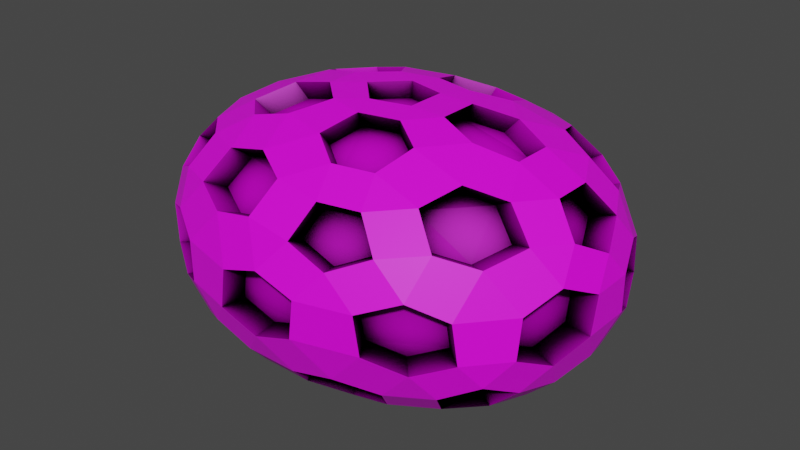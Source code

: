 # Source: Iron_Ore.blend  (saved by Blender 3.1.7; exported with 4.5.12 LTS)
import bpy
from mathutils import Matrix  # noqa: F401  (used for matrix-valued properties, if any)

bpy.ops.wm.read_factory_settings(use_empty=True)
scene = bpy.context.scene
scene.name = 'Scene'

# ---- collections
col_collection = bpy.data.collections.new('Collection'); scene.collection.children.link(col_collection)

# ---- images (referenced by path relative to the original .blend; pixels are not part of the script)
import os
ASSET_DIR = os.environ.get("B2B_ASSET_DIR", "")  # directory of the original .blend (textures are referenced by path, not embedded)
HERE = os.path.dirname(os.path.abspath(__file__))  # packed textures are extracted next to this script under _unpacked/

def load_image(name, relpath, width, height, colorspace="sRGB"):
    """Load a texture the original file referenced (path relative to the .blend, or extracted next to this script)."""
    p = next((c for c in (os.path.join(HERE, relpath), os.path.join(ASSET_DIR, relpath)) if relpath and os.path.exists(c)), "")
    if p:
        img = bpy.data.images.load(p, check_existing=True)
        img.name = name
    else:  # same state as the original file: an image datablock whose file is absent (Cycles renders it pink)
        img = bpy.data.images.new(name, width, height)
        img.source = "FILE"
        img.filepath = "//" + (relpath or name)
    img.colorspace_settings.name = colorspace
    return img
img_ironorecolorpallet_png = load_image('IronOreColorPallet.png', 'textures/IronOreColorPallet.png', 1024, 1024, 'sRGB')

# ---- materials (node trees are filled in below, after node groups)
mat_ironoremat = bpy.data.materials.new('IronOreMat')
mat_ironoremat.use_transparent_shadow = False

# ---- material node trees
mat_ironoremat.use_nodes = True; mat_ironoremat.node_tree.nodes.clear()
_N = mat_ironoremat.node_tree.nodes; _L = mat_ironoremat.node_tree.links
n0 = _N.new('ShaderNodeTexImage'); n0.name = 'Image Texture'; n0.location = (-280, 280)
n0.image = img_ironorecolorpallet_png
n1 = _N.new('ShaderNodeBsdfPrincipled'); n1.name = 'Principled BSDF'; n1.location = (10, 300)
n1.distribution = 'GGX'
n1.subsurface_method = 'RANDOM_WALK_SKIN'
n1.inputs[3].default_value = 1.45
n1.inputs[11].default_value = 1.0
n1.inputs[27].default_value = (0.0, 0.0, 0.0, 1.0)
n1.inputs[28].default_value = 3.0
n2 = _N.new('ShaderNodeOutputMaterial'); n2.name = 'Material Output'; n2.location = (626, 386)
n3 = _N.new('ShaderNodeMixShader'); n3.name = 'Mix Shader'; n3.location = (350, 415)
n4 = _N.new('ShaderNodeValToRGB'); n4.name = 'ColorRamp'; n4.location = (-15, 802)
while len(n4.color_ramp.elements) > 1: n4.color_ramp.elements.remove(n4.color_ramp.elements[-1])
n4.color_ramp.elements[0].position = 0.4182; n4.color_ramp.elements[0].color = (0.0, 0.0, 0.0, 1.0)
_e = n4.color_ramp.elements.new(1.0); _e.color = (1.0, 1.0, 1.0, 1.0)
n5 = _N.new('ShaderNodeAmbientOcclusion'); n5.name = 'Ambient Occlusion'; n5.location = (-270, 836)
n5.inputs[1].default_value = 0.35
n6 = _N.new('ShaderNodeBsdfDiffuse'); n6.name = 'Diffuse BSDF'; n6.location = (2, 500)
n6.inputs[0].default_value = (0.0, 0.0, 0.0, 1.0)
_L.new(n0.outputs[0], n1.inputs[0])
_L.new(n5.outputs[1], n4.inputs[0])
_L.new(n1.outputs[0], n3.inputs[2])
_L.new(n3.outputs[0], n2.inputs[0])
_L.new(n4.outputs[0], n3.inputs[0])
_L.new(n6.outputs[0], n3.inputs[1])
n2.is_active_output = True

# ---- world
world_world = bpy.data.worlds.new('World'); scene.world = world_world
world_world.use_nodes = True; world_world.node_tree.nodes.clear()
_N = world_world.node_tree.nodes; _L = world_world.node_tree.links
n0 = _N.new('ShaderNodeOutputWorld'); n0.name = 'World Output'; n0.location = (300, 300)
n1 = _N.new('ShaderNodeBackground'); n1.name = 'Background'; n1.location = (10, 300)
n1.inputs[0].default_value = (0.05088, 0.05088, 0.05088, 1.0)
_L.new(n1.outputs[0], n0.inputs[0])
n0.is_active_output = True
world_world.color = (0.05088, 0.05088, 0.05088)
world_world.use_sun_shadow = False
world_world.sun_shadow_jitter_overblur = 0.0

# ---- meshes
me_icosphere = bpy.data.meshes.new('Icosphere')
me_icosphere.from_pydata([(0.03617, -0.1064, -0.4725), (-0.1053, -0.072, -0.4731), (-0.1053, 0.072, -0.4731), (0.03617, 0.1064, -0.4725), (0.1386, 3.725e-09, -0.4739), (0.4697, -0.369, -0.3254), (0.5741, -0.2656, -0.3225), (0.6767, -0.2644, -0.2286), (0.6308, -0.3866, -0.1682), (0.5157, -0.4528, -0.2238), (-0.1257, -0.5224, -0.3215), (-0.09645, -0.6147, -0.2212), (-0.2375, -0.6167, -0.1704), (-0.3572, -0.5435, -0.2241), (-0.267, -0.4899, -0.32), (-0.6497, -0.07152, -0.3256), (-0.737, -0.1165, -0.2279), (-0.7855, 0.0, -0.1652), (-0.737, 0.1165, -0.2279), (-0.6497, 0.07152, -0.3256), (-0.267, 0.4899, -0.32), (-0.3572, 0.5435, -0.2241), (-0.2375, 0.6167, -0.1704), (-0.09645, 0.6147, -0.2212), (-0.1257, 0.5224, -0.3215), (0.5741, 0.2656, -0.3225), (0.4697, 0.369, -0.3254), (0.5157, 0.4528, -0.2238), (0.6308, 0.3866, -0.1682), (0.6767, 0.2644, -0.2286), (0.2375, -0.6167, 0.1704), (0.3572, -0.5435, 0.2241), (0.267, -0.4899, 0.32), (0.1257, -0.5224, 0.3215), (0.09645, -0.6147, 0.2212), (-0.6308, -0.3866, 0.1682), (-0.5157, -0.4528, 0.2238), (-0.4697, -0.369, 0.3254), (-0.5741, -0.2656, 0.3225), (-0.6767, -0.2644, 0.2286), (-0.6308, 0.3866, 0.1682), (-0.6767, 0.2644, 0.2286), (-0.5741, 0.2656, 0.3225), (-0.4697, 0.369, 0.3254), (-0.5157, 0.4528, 0.2238), (0.2375, 0.6167, 0.1704), (0.09645, 0.6147, 0.2212), (0.1257, 0.5224, 0.3215), (0.267, 0.4899, 0.32), (0.3572, 0.5435, 0.2241), (0.7855, 0.0, 0.1652), (0.737, 0.1165, 0.2279), (0.6497, 0.07152, 0.3256), (0.6497, -0.07152, 0.3256), (0.737, -0.1165, 0.2279), (0.1053, 0.072, 0.4731), (-0.03617, 0.1064, 0.4725), (-0.1386, 3.725e-09, 0.4739), (-0.03617, -0.1064, 0.4725), (0.1053, -0.072, 0.4731), (-0.000264, -0.2005, -0.4644), (0.03522, -0.3338, -0.429), (-0.08334, -0.4128, -0.3911), (-0.2249, -0.381, -0.3892), (-0.2601, -0.249, -0.4339), (-0.1434, -0.1704, -0.4647), (0.3549, -0.2989, -0.3976), (0.2156, -0.2865, -0.4322), (0.1332, -0.1655, -0.4668), (0.2431, -0.06374, -0.4678), (0.3834, -0.08012, -0.4399), (0.4605, -0.1963, -0.394), (0.04377, -0.508, -0.3379), (0.1739, -0.4376, -0.3709), (0.3159, -0.44, -0.3403), (0.3647, -0.5225, -0.2385), (0.2271, -0.5906, -0.2056), (0.07683, -0.6, -0.238), (0.6142, -0.1223, -0.3407), (0.5501, 7.451e-09, -0.3821), (0.6142, 0.1223, -0.3407), (0.7143, 0.1301, -0.2457), (0.7559, 7.451e-09, -0.1997), (0.7143, -0.1301, -0.2457), (0.4605, 0.1963, -0.394), (0.3834, 0.08012, -0.4399), (0.2431, 0.06374, -0.4678), (0.1332, 0.1655, -0.4668), (0.2156, 0.2865, -0.4322), (0.3549, 0.2989, -0.3976), (-0.2318, -0.072, -0.4686), (-0.3749, -0.1212, -0.439), (-0.5065, -0.07152, -0.399), (-0.5065, 0.07152, -0.399), (-0.3749, 0.1212, -0.439), (-0.2318, 0.072, -0.4686), (-0.5766, -0.2078, -0.3421), (-0.4501, -0.2672, -0.3779), (-0.3973, -0.3976, -0.3385), (-0.4885, -0.4504, -0.2428), (-0.6054, -0.3717, -0.2031), (-0.6694, -0.2425, -0.2431), (-0.1434, 0.1704, -0.4647), (-0.2601, 0.249, -0.4339), (-0.2249, 0.381, -0.3892), (-0.08334, 0.4128, -0.3911), (0.03522, 0.3338, -0.429), (-0.0002641, 0.2005, -0.4644), (-0.3973, 0.3976, -0.3385), (-0.4501, 0.2672, -0.3779), (-0.5766, 0.2078, -0.3421), (-0.6694, 0.2425, -0.2431), (-0.6054, 0.3717, -0.2031), (-0.4885, 0.4504, -0.2428), (0.3159, 0.44, -0.3403), (0.1739, 0.4376, -0.3709), (0.04377, 0.508, -0.3379), (0.07683, 0.6, -0.238), (0.2271, 0.5906, -0.2056), (0.3647, 0.5225, -0.2385), (0.7526, -0.2108, -0.1285), (0.7987, -0.09036, -0.06862), (0.8059, -0.07578, 0.07056), (0.7588, -0.1972, 0.1271), (0.709, -0.3192, 0.06861), (0.7048, -0.3343, -0.07046), (0.8059, 0.07578, 0.07056), (0.7987, 0.09036, -0.06862), (0.7526, 0.2108, -0.1285), (0.7048, 0.3343, -0.07046), (0.709, 0.3192, 0.06861), (0.7588, 0.1972, 0.1271), (-0.006965, -0.6658, -0.1147), (0.1338, -0.6638, -0.06841), (0.1532, -0.6648, 0.07015), (0.006965, -0.6658, 0.1147), (-0.1338, -0.6638, 0.06841), (-0.1532, -0.6648, -0.07015), (0.3395, -0.6142, 0.07015), (0.354, -0.6041, -0.06841), (0.4763, -0.5344, -0.1179), (0.5944, -0.4619, -0.07046), (0.578, -0.4706, 0.06861), (0.4634, -0.5409, 0.1197), (-0.7588, -0.1972, -0.1271), (-0.709, -0.3192, -0.06861), (-0.7048, -0.3343, 0.07046), (-0.7526, -0.2108, 0.1285), (-0.7987, -0.09036, 0.06862), (-0.8059, -0.07578, -0.07056), (-0.5944, -0.4619, 0.07046), (-0.578, -0.4706, -0.06861), (-0.4634, -0.5409, -0.1197), (-0.3395, -0.6142, -0.07015), (-0.354, -0.6041, 0.06841), (-0.4763, -0.5344, 0.1179), (-0.4634, 0.5409, -0.1197), (-0.578, 0.4706, -0.06861), (-0.5944, 0.4619, 0.07046), (-0.4763, 0.5344, 0.1179), (-0.354, 0.6041, 0.06841), (-0.3395, 0.6142, -0.07015), (-0.7048, 0.3343, 0.07046), (-0.709, 0.3192, -0.06861), (-0.7588, 0.1972, -0.1271), (-0.8059, 0.07578, -0.07056), (-0.7987, 0.09036, 0.06862), (-0.7526, 0.2108, 0.1285), (0.4763, 0.5344, -0.1179), (0.354, 0.6041, -0.06841), (0.3395, 0.6142, 0.07015), (0.4634, 0.5409, 0.1197), (0.578, 0.4706, 0.06861), (0.5944, 0.4619, -0.07046), (0.1532, 0.6648, 0.07015), (0.1338, 0.6638, -0.06841), (-0.006965, 0.6658, -0.1147), (-0.1532, 0.6648, -0.07015), (-0.1338, 0.6638, 0.06841), (0.006965, 0.6658, 0.1147), (0.4885, -0.4504, 0.2428), (0.6054, -0.3717, 0.2031), (0.6694, -0.2425, 0.2431), (0.5766, -0.2078, 0.3421), (0.4501, -0.2672, 0.3779), (0.3973, -0.3976, 0.3385), (-0.3647, -0.5225, 0.2385), (-0.2271, -0.5906, 0.2056), (-0.07683, -0.6, 0.238), (-0.04377, -0.508, 0.3379), (-0.1739, -0.4376, 0.3709), (-0.3159, -0.44, 0.3403), (-0.7143, 0.1301, 0.2457), (-0.7559, 7.451e-09, 0.1997), (-0.7143, -0.1301, 0.2457), (-0.6142, -0.1223, 0.3407), (-0.5501, 7.451e-09, 0.3821), (-0.6142, 0.1223, 0.3407), (-0.07683, 0.6, 0.238), (-0.2271, 0.5906, 0.2056), (-0.3647, 0.5225, 0.2385), (-0.3159, 0.44, 0.3403), (-0.1739, 0.4376, 0.3709), (-0.04377, 0.508, 0.3379), (0.6694, 0.2425, 0.2431), (0.6054, 0.3717, 0.2031), (0.4885, 0.4504, 0.2428), (0.3973, 0.3976, 0.3385), (0.4501, 0.2672, 0.3779), (0.5766, 0.2078, 0.3421), (0.2249, -0.381, 0.3892), (0.2601, -0.249, 0.4339), (0.1434, -0.1704, 0.4647), (0.000264, -0.2005, 0.4644), (-0.03522, -0.3338, 0.429), (0.08334, -0.4128, 0.3911), (0.2318, -0.072, 0.4686), (0.3749, -0.1212, 0.439), (0.5065, -0.07152, 0.399), (0.5065, 0.07152, 0.399), (0.3749, 0.1212, 0.439), (0.2318, 0.072, 0.4686), (-0.3549, -0.2989, 0.3976), (-0.2156, -0.2865, 0.4322), (-0.1332, -0.1655, 0.4668), (-0.2431, -0.06374, 0.4678), (-0.3834, -0.08012, 0.4399), (-0.4605, -0.1963, 0.394), (-0.4605, 0.1963, 0.394), (-0.3834, 0.08012, 0.4399), (-0.2431, 0.06374, 0.4678), (-0.1332, 0.1655, 0.4668), (-0.2156, 0.2865, 0.4322), (-0.3549, 0.2989, 0.3976), (0.08334, 0.4128, 0.3911), (-0.03522, 0.3338, 0.429), (0.0002641, 0.2005, 0.4644), (0.1434, 0.1704, 0.4647), (0.2601, 0.249, 0.4339), (0.2249, 0.381, 0.3892), (0.1222, 4.012e-09, -0.4177), (0.03188, -0.09377, -0.4165), (-0.09279, -0.06346, -0.417), (-0.09279, 0.06346, -0.417), (0.03188, 0.09377, -0.4165), (0.4546, -0.3991, -0.1972), (0.414, -0.3252, -0.2868), (0.5061, -0.2341, -0.2843), (0.5965, -0.2331, -0.2015), (0.556, -0.3408, -0.1483), (-0.2354, -0.4318, -0.2821), (-0.1108, -0.4604, -0.2833), (-0.08501, -0.5419, -0.195), (-0.2093, -0.5436, -0.1502), (-0.3148, -0.479, -0.1975), (-0.5727, 0.06304, -0.287), (-0.5727, -0.06304, -0.287), (-0.6496, -0.1027, -0.2009), (-0.6923, 7.288e-10, -0.1456), (-0.6496, 0.1027, -0.2009), (-0.1108, 0.4604, -0.2833), (-0.2354, 0.4318, -0.2821), (-0.3148, 0.479, -0.1975), (-0.2093, 0.5436, -0.1502), (-0.08501, 0.5419, -0.195), (0.5965, 0.2331, -0.2015), (0.5061, 0.2341, -0.2843), (0.414, 0.3252, -0.2868), (0.4546, 0.3991, -0.1972), (0.556, 0.3408, -0.1483), (0.08501, -0.5419, 0.195), (0.2093, -0.5436, 0.1502), (0.3148, -0.479, 0.1975), (0.2354, -0.4318, 0.2821), (0.1108, -0.4604, 0.2833), (-0.5965, -0.2331, 0.2015), (-0.556, -0.3408, 0.1483), (-0.4546, -0.3991, 0.1972), (-0.414, -0.3252, 0.2868), (-0.5061, -0.2341, 0.2843), (-0.4546, 0.3991, 0.1972), (-0.556, 0.3408, 0.1483), (-0.5965, 0.2331, 0.2015), (-0.5061, 0.2341, 0.2843), (-0.414, 0.3252, 0.2868), (0.3148, 0.479, 0.1975), (0.2093, 0.5436, 0.1502), (0.08501, 0.5419, 0.195), (0.1108, 0.4604, 0.2833), (0.2354, 0.4318, 0.2821), (0.6496, -0.1027, 0.2009), (0.6923, 7.288e-10, 0.1456), (0.6496, 0.1027, 0.2009), (0.5727, 0.06304, 0.287), (0.5727, -0.06304, 0.287), (0.09279, -0.06346, 0.417), (0.09279, 0.06346, 0.417), (-0.03188, 0.09377, 0.4165), (-0.1222, 4.012e-09, 0.4177), (-0.03188, -0.09377, 0.4165), (-0.1264, -0.1502, -0.4096), (-0.0002327, -0.1767, -0.4094), (0.03104, -0.2942, -0.3782), (-0.07346, -0.3639, -0.3447), (-0.1982, -0.3358, -0.3431), (-0.2292, -0.2194, -0.3824), (0.4059, -0.173, -0.3473), (0.3128, -0.2635, -0.3505), (0.19, -0.2526, -0.381), (0.1174, -0.1459, -0.4115), (0.2143, -0.05618, -0.4123), (0.3379, -0.07062, -0.3877), (0.06772, -0.5289, -0.2097), (0.03858, -0.4477, -0.2978), (0.1533, -0.3857, -0.3269), (0.2785, -0.3878, -0.3), (0.3215, -0.4606, -0.2102), (0.2001, -0.5206, -0.1812), (0.6296, -0.1147, -0.2165), (0.5414, -0.1078, -0.3003), (0.4848, 7.296e-09, -0.3368), (0.5414, 0.1078, -0.3003), (0.6296, 0.1147, -0.2165), (0.6663, 7.296e-09, -0.176), (0.3128, 0.2635, -0.3505), (0.4059, 0.173, -0.3473), (0.3379, 0.07062, -0.3877), (0.2143, 0.05618, -0.4123), (0.1174, 0.1459, -0.4115), (0.19, 0.2526, -0.381), (-0.2043, 0.06346, -0.413), (-0.2043, -0.06346, -0.413), (-0.3305, -0.1068, -0.3869), (-0.4464, -0.06304, -0.3517), (-0.4464, 0.06304, -0.3517), (-0.3305, 0.1068, -0.3869), (-0.59, -0.2137, -0.2143), (-0.5082, -0.1831, -0.3015), (-0.3967, -0.2355, -0.3331), (-0.3502, -0.3504, -0.2984), (-0.4306, -0.397, -0.214), (-0.5336, -0.3276, -0.179), (-0.0002328, 0.1767, -0.4094), (-0.1264, 0.1502, -0.4096), (-0.2292, 0.2194, -0.3824), (-0.1982, 0.3358, -0.3431), (-0.07346, 0.3639, -0.3447), (0.03104, 0.2942, -0.3782), (-0.4306, 0.397, -0.214), (-0.3502, 0.3504, -0.2984), (-0.3967, 0.2355, -0.3331), (-0.5082, 0.1831, -0.3015), (-0.59, 0.2137, -0.2143), (-0.5336, 0.3276, -0.179), (0.3215, 0.4606, -0.2102), (0.2785, 0.3878, -0.3), (0.1533, 0.3857, -0.3269), (0.03858, 0.4477, -0.2978), (0.06772, 0.5289, -0.2097), (0.2001, 0.5206, -0.1812), (0.6213, -0.2947, -0.0621), (0.6634, -0.1858, -0.1132), (0.704, -0.07964, -0.06048), (0.7104, -0.0668, 0.06219), (0.6688, -0.1738, 0.112), (0.6249, -0.2814, 0.06047), (0.6688, 0.1738, 0.112), (0.7104, 0.0668, 0.06219), (0.704, 0.07964, -0.06048), (0.6634, 0.1858, -0.1132), (0.6213, 0.2947, -0.0621), (0.6249, 0.2814, 0.06047), (-0.135, -0.586, -0.06183), (-0.006139, -0.5869, -0.1011), (0.1179, -0.5851, -0.0603), (0.135, -0.586, 0.06183), (0.006139, -0.5869, 0.1011), (-0.1179, -0.5851, 0.0603), (0.4085, -0.4768, 0.1055), (0.2993, -0.5414, 0.06183), (0.312, -0.5324, -0.0603), (0.4198, -0.471, -0.1039), (0.5239, -0.4071, -0.0621), (0.5094, -0.4148, 0.06047), (-0.7104, -0.0668, -0.06219), (-0.6688, -0.1738, -0.112), (-0.6249, -0.2814, -0.06047), (-0.6213, -0.2947, 0.0621), (-0.6634, -0.1858, 0.1132), (-0.704, -0.07964, 0.06048), (-0.4198, -0.471, 0.1039), (-0.5239, -0.4071, 0.0621), (-0.5094, -0.4148, -0.06047), (-0.4085, -0.4768, -0.1055), (-0.2993, -0.5414, -0.06183), (-0.312, -0.5324, 0.0603), (-0.2993, 0.5414, -0.06183), (-0.4085, 0.4768, -0.1055), (-0.5094, 0.4148, -0.06047), (-0.5239, 0.4071, 0.0621), (-0.4198, 0.471, 0.1039), (-0.312, 0.5324, 0.0603), (-0.6634, 0.1858, 0.1132), (-0.6213, 0.2947, 0.0621), (-0.6249, 0.2814, -0.06047), (-0.6688, 0.1738, -0.112), (-0.7104, 0.0668, -0.06219), (-0.704, 0.07964, 0.06048), (0.5239, 0.4071, -0.0621), (0.4198, 0.471, -0.1039), (0.312, 0.5324, -0.0603), (0.2993, 0.5414, 0.06183), (0.4085, 0.4768, 0.1055), (0.5094, 0.4148, 0.06047), (0.006139, 0.5869, 0.1011), (0.135, 0.586, 0.06183), (0.1179, 0.5851, -0.0603), (-0.006139, 0.5869, -0.1011), (-0.135, 0.586, -0.06183), (-0.1179, 0.5851, 0.0603), (0.3502, -0.3504, 0.2984), (0.4306, -0.397, 0.214), (0.5336, -0.3276, 0.179), (0.59, -0.2137, 0.2143), (0.5082, -0.1831, 0.3015), (0.3967, -0.2355, 0.3331), (-0.2785, -0.3878, 0.3), (-0.3215, -0.4606, 0.2102), (-0.2001, -0.5206, 0.1812), (-0.06772, -0.5289, 0.2097), (-0.03858, -0.4477, 0.2978), (-0.1533, -0.3857, 0.3269), (-0.5414, 0.1078, 0.3003), (-0.6296, 0.1147, 0.2165), (-0.6663, 7.296e-09, 0.176), (-0.6296, -0.1147, 0.2165), (-0.5414, -0.1078, 0.3003), (-0.4848, 7.296e-09, 0.3368), (-0.03858, 0.4477, 0.2978), (-0.06772, 0.5289, 0.2097), (-0.2001, 0.5206, 0.1812), (-0.3215, 0.4606, 0.2102), (-0.2785, 0.3878, 0.3), (-0.1533, 0.3857, 0.3269), (0.5082, 0.1831, 0.3015), (0.59, 0.2137, 0.2143), (0.5336, 0.3276, 0.179), (0.4306, 0.397, 0.214), (0.3502, 0.3504, 0.2984), (0.3967, 0.2355, 0.3331), (0.07346, -0.3639, 0.3447), (0.1982, -0.3358, 0.3431), (0.2292, -0.2194, 0.3824), (0.1264, -0.1502, 0.4096), (0.0002327, -0.1767, 0.4094), (-0.03104, -0.2942, 0.3782), (0.2043, 0.06346, 0.413), (0.2043, -0.06346, 0.413), (0.3305, -0.1068, 0.3869), (0.4464, -0.06304, 0.3517), (0.4464, 0.06304, 0.3517), (0.3305, 0.1068, 0.3869), (-0.4059, -0.173, 0.3473), (-0.3128, -0.2635, 0.3505), (-0.19, -0.2526, 0.381), (-0.1174, -0.1459, 0.4115), (-0.2143, -0.05618, 0.4123), (-0.3379, -0.07062, 0.3877), (-0.3128, 0.2635, 0.3505), (-0.4059, 0.173, 0.3473), (-0.3379, 0.07062, 0.3877), (-0.2143, 0.05618, 0.4123), (-0.1174, 0.1459, 0.4115), (-0.19, 0.2526, 0.381), (0.1982, 0.3358, 0.3431), (0.07346, 0.3639, 0.3447), (-0.03104, 0.2942, 0.3782), (0.0002328, 0.1767, 0.4094), (0.1264, 0.1502, 0.4096), (0.2292, 0.2194, 0.3824)], [], [(69, 4, 86), (7, 83, 120), (2, 95, 102), (3, 107, 87), (0, 68, 60), (8, 125, 141), (12, 137, 153), (17, 149, 165), (22, 161, 177), (28, 173, 129), (62, 72, 10), (92, 96, 15), (104, 108, 20), (80, 84, 25), (134, 138, 30), (189, 33, 215), (195, 38, 227), (201, 43, 233), (207, 48, 239), (212, 216, 59), (91, 64, 97), (122, 126, 50), (221, 237, 55), (220, 208, 238), (170, 174, 45), (236, 231, 56), (235, 202, 232), (158, 162, 40), (230, 225, 57), (229, 196, 226), (146, 150, 35), (224, 213, 58), (223, 190, 214), (131, 204, 51), (52, 209, 219), (154, 136, 187), (179, 198, 46), (47, 203, 234), (211, 184, 217), (167, 192, 41), (42, 197, 228), (178, 160, 199), (155, 186, 36), (37, 191, 222), (166, 148, 193), (143, 180, 31), (32, 185, 210), (130, 172, 205), (183, 53, 218), (171, 49, 206), (142, 124, 181), (21, 113, 156), (159, 44, 200), (169, 118, 175), (16, 101, 144), (147, 39, 194), (157, 112, 163), (11, 77, 132), (135, 34, 188), (121, 82, 127), (6, 71, 78), (123, 54, 182), (88, 106, 115), (89, 114, 26), (27, 119, 168), (103, 94, 109), (117, 23, 176), (105, 24, 116), (145, 100, 151), (111, 18, 164), (93, 19, 110), (61, 67, 73), (99, 13, 152), (81, 29, 128), (133, 76, 139), (66, 5, 74), (63, 14, 98), (79, 70, 85), (75, 9, 140), (201, 202, 443, 442), (96, 97, 338, 337), (200, 201, 442, 441), (101, 96, 337, 336), (199, 200, 441, 440), (94, 95, 330, 335), (198, 199, 440, 439), (93, 94, 335, 334), (203, 198, 439, 438), (92, 93, 334, 333), (196, 197, 432, 437), (91, 92, 333, 332), (195, 196, 437, 436), (90, 91, 332, 331), (194, 195, 436, 435), (95, 90, 331, 330), (193, 194, 435, 434), (88, 89, 324, 329), (192, 193, 434, 433), (87, 88, 329, 328), (197, 192, 433, 432), (86, 87, 328, 327), (190, 191, 426, 431), (85, 86, 327, 326), (189, 190, 431, 430), (84, 85, 326, 325), (188, 189, 430, 429), (89, 84, 325, 324), (187, 188, 429, 428), (82, 83, 318, 323), (186, 187, 428, 427), (81, 82, 323, 322), (191, 186, 427, 426), (80, 81, 322, 321), (184, 185, 420, 425), (79, 80, 321, 320), (183, 184, 425, 424), (78, 79, 320, 319), (182, 183, 424, 423), (83, 78, 319, 318), (181, 182, 423, 422), (76, 77, 312, 317), (65, 1, 0, 60), (71, 6, 5, 66), (77, 11, 10, 72), (83, 7, 6, 78), (89, 26, 25, 84), (95, 2, 1, 90), (101, 16, 15, 96), (107, 3, 2, 102), (113, 21, 20, 108), (119, 27, 26, 114), (125, 8, 7, 120), (131, 51, 50, 126), (137, 12, 11, 132), (143, 31, 30, 138), (149, 17, 16, 144), (155, 36, 35, 150), (161, 22, 21, 156), (167, 41, 40, 162), (173, 28, 27, 168), (179, 46, 45, 174), (185, 32, 31, 180), (191, 37, 36, 186), (197, 42, 41, 192), (203, 47, 46, 198), (209, 52, 51, 204), (215, 33, 32, 210), (221, 55, 59, 216), (227, 38, 37, 222), (233, 43, 42, 228), (239, 48, 47, 234), (14, 63, 62, 10), (4, 69, 68, 0), (9, 75, 74, 5), (29, 81, 80, 25), (3, 87, 86, 4), (19, 93, 92, 15), (13, 99, 98, 14), (24, 105, 104, 20), (18, 111, 110, 19), (23, 117, 116, 24), (54, 123, 122, 50), (28, 129, 128, 29), (34, 135, 134, 30), (8, 141, 140, 9), (39, 147, 146, 35), (12, 153, 152, 13), (44, 159, 158, 40), (17, 165, 164, 18), (49, 171, 170, 45), (22, 177, 176, 23), (53, 183, 182, 54), (33, 189, 188, 34), (38, 195, 194, 39), (43, 201, 200, 44), (48, 207, 206, 49), (58, 213, 212, 59), (52, 219, 218, 53), (57, 225, 224, 58), (56, 231, 230, 57), (55, 237, 236, 56), (220, 238, 237, 221), (219, 209, 208, 220), (238, 208, 207, 239), (235, 232, 231, 236), (234, 203, 202, 235), (232, 202, 201, 233), (229, 226, 225, 230), (228, 197, 196, 229), (226, 196, 195, 227), (223, 214, 213, 224), (222, 191, 190, 223), (214, 190, 189, 215), (211, 217, 216, 212), (210, 185, 184, 211), (217, 184, 183, 218), (130, 205, 204, 131), (129, 173, 172, 130), (205, 172, 171, 206), (178, 199, 198, 179), (177, 161, 160, 178), (199, 160, 159, 200), (166, 193, 192, 167), (165, 149, 148, 166), (193, 148, 147, 194), (154, 187, 186, 155), (153, 137, 136, 154), (187, 136, 135, 188), (142, 181, 180, 143), (141, 125, 124, 142), (181, 124, 123, 182), (169, 175, 174, 170), (168, 119, 118, 169), (175, 118, 117, 176), (157, 163, 162, 158), (156, 113, 112, 157), (163, 112, 111, 164), (145, 151, 150, 146), (144, 101, 100, 145), (151, 100, 99, 152), (133, 139, 138, 134), (132, 77, 76, 133), (139, 76, 75, 140), (121, 127, 126, 122), (120, 83, 82, 121), (127, 82, 81, 128), (88, 115, 114, 89), (87, 107, 106, 88), (115, 106, 105, 116), (103, 109, 108, 104), (102, 95, 94, 103), (109, 94, 93, 110), (91, 97, 96, 92), (90, 65, 64, 91), (97, 64, 63, 98), (79, 85, 84, 80), (78, 71, 70, 79), (85, 70, 69, 86), (61, 73, 72, 62), (60, 68, 67, 61), (73, 67, 66, 74), (1, 65, 90), (241, 242, 243, 244, 240), (246, 247, 248, 249, 245), (251, 252, 253, 254, 250), (256, 257, 258, 259, 255), (261, 262, 263, 264, 260), (266, 267, 268, 269, 265), (271, 272, 273, 274, 270), (276, 277, 278, 279, 275), (281, 282, 283, 284, 280), (286, 287, 288, 289, 285), (291, 292, 293, 294, 290), (296, 297, 298, 299, 295), (301, 302, 303, 304, 305, 300), (307, 308, 309, 310, 311, 306), (313, 314, 315, 316, 317, 312), (319, 320, 321, 322, 323, 318), (325, 326, 327, 328, 329, 324), (331, 332, 333, 334, 335, 330), (337, 338, 339, 340, 341, 336), (343, 344, 345, 346, 347, 342), (349, 350, 351, 352, 353, 348), (355, 356, 357, 358, 359, 354), (361, 362, 363, 364, 365, 360), (367, 368, 369, 370, 371, 366), (373, 374, 375, 376, 377, 372), (379, 380, 381, 382, 383, 378), (385, 386, 387, 388, 389, 384), (391, 392, 393, 394, 395, 390), (397, 398, 399, 400, 401, 396), (403, 404, 405, 406, 407, 402), (409, 410, 411, 412, 413, 408), (415, 416, 417, 418, 419, 414), (421, 422, 423, 424, 425, 420), (427, 428, 429, 430, 431, 426), (433, 434, 435, 436, 437, 432), (439, 440, 441, 442, 443, 438), (445, 446, 447, 448, 449, 444), (451, 452, 453, 454, 455, 450), (457, 458, 459, 460, 461, 456), (463, 464, 465, 466, 467, 462), (469, 470, 471, 472, 473, 468), (475, 476, 477, 478, 479, 474), (97, 98, 339, 338), (202, 203, 438, 443), (98, 99, 340, 339), (209, 204, 445, 444), (99, 100, 341, 340), (204, 205, 446, 445), (100, 101, 336, 341), (205, 206, 447, 446), (107, 102, 343, 342), (206, 207, 448, 447), (102, 103, 344, 343), (207, 208, 449, 448), (103, 104, 345, 344), (4, 0, 241, 240), (208, 209, 444, 449), (104, 105, 346, 345), (0, 1, 242, 241), (215, 210, 451, 450), (105, 106, 347, 346), (1, 2, 243, 242), (210, 211, 452, 451), (106, 107, 342, 347), (2, 3, 244, 243), (211, 212, 453, 452), (113, 108, 349, 348), (3, 4, 240, 244), (212, 213, 454, 453), (108, 109, 350, 349), (9, 5, 246, 245), (213, 214, 455, 454), (109, 110, 351, 350), (5, 6, 247, 246), (214, 215, 450, 455), (110, 111, 352, 351), (6, 7, 248, 247), (221, 216, 457, 456), (111, 112, 353, 352), (7, 8, 249, 248), (216, 217, 458, 457), (112, 113, 348, 353), (8, 9, 245, 249), (217, 218, 459, 458), (119, 114, 355, 354), (14, 10, 251, 250), (218, 219, 460, 459), (114, 115, 356, 355), (10, 11, 252, 251), (219, 220, 461, 460), (115, 116, 357, 356), (11, 12, 253, 252), (220, 221, 456, 461), (116, 117, 358, 357), (12, 13, 254, 253), (227, 222, 463, 462), (117, 118, 359, 358), (13, 14, 250, 254), (222, 223, 464, 463), (118, 119, 354, 359), (19, 15, 256, 255), (223, 224, 465, 464), (125, 120, 361, 360), (15, 16, 257, 256), (224, 225, 466, 465), (120, 121, 362, 361), (16, 17, 258, 257), (225, 226, 467, 466), (121, 122, 363, 362), (17, 18, 259, 258), (226, 227, 462, 467), (122, 123, 364, 363), (18, 19, 255, 259), (233, 228, 469, 468), (123, 124, 365, 364), (24, 20, 261, 260), (228, 229, 470, 469), (124, 125, 360, 365), (20, 21, 262, 261), (229, 230, 471, 470), (131, 126, 367, 366), (21, 22, 263, 262), (230, 231, 472, 471), (126, 127, 368, 367), (22, 23, 264, 263), (231, 232, 473, 472), (127, 128, 369, 368), (23, 24, 260, 264), (232, 233, 468, 473), (128, 129, 370, 369), (29, 25, 266, 265), (239, 234, 475, 474), (129, 130, 371, 370), (25, 26, 267, 266), (234, 235, 476, 475), (130, 131, 366, 371), (26, 27, 268, 267), (235, 236, 477, 476), (137, 132, 373, 372), (27, 28, 269, 268), (236, 237, 478, 477), (132, 133, 374, 373), (28, 29, 265, 269), (237, 238, 479, 478), (133, 134, 375, 374), (34, 30, 271, 270), (238, 239, 474, 479), (134, 135, 376, 375), (30, 31, 272, 271), (135, 136, 377, 376), (31, 32, 273, 272), (136, 137, 372, 377), (32, 33, 274, 273), (143, 138, 379, 378), (33, 34, 270, 274), (138, 139, 380, 379), (39, 35, 276, 275), (139, 140, 381, 380), (35, 36, 277, 276), (140, 141, 382, 381), (36, 37, 278, 277), (141, 142, 383, 382), (37, 38, 279, 278), (142, 143, 378, 383), (38, 39, 275, 279), (149, 144, 385, 384), (44, 40, 281, 280), (144, 145, 386, 385), (40, 41, 282, 281), (145, 146, 387, 386), (41, 42, 283, 282), (146, 147, 388, 387), (42, 43, 284, 283), (147, 148, 389, 388), (43, 44, 280, 284), (148, 149, 384, 389), (49, 45, 286, 285), (155, 150, 391, 390), (45, 46, 287, 286), (150, 151, 392, 391), (46, 47, 288, 287), (151, 152, 393, 392), (47, 48, 289, 288), (152, 153, 394, 393), (48, 49, 285, 289), (153, 154, 395, 394), (54, 50, 291, 290), (154, 155, 390, 395), (50, 51, 292, 291), (161, 156, 397, 396), (51, 52, 293, 292), (156, 157, 398, 397), (52, 53, 294, 293), (157, 158, 399, 398), (53, 54, 290, 294), (158, 159, 400, 399), (59, 55, 296, 295), (159, 160, 401, 400), (55, 56, 297, 296), (160, 161, 396, 401), (56, 57, 298, 297), (167, 162, 403, 402), (57, 58, 299, 298), (162, 163, 404, 403), (58, 59, 295, 299), (163, 164, 405, 404), (65, 60, 301, 300), (164, 165, 406, 405), (60, 61, 302, 301), (165, 166, 407, 406), (61, 62, 303, 302), (166, 167, 402, 407), (62, 63, 304, 303), (173, 168, 409, 408), (63, 64, 305, 304), (168, 169, 410, 409), (64, 65, 300, 305), (169, 170, 411, 410), (71, 66, 307, 306), (170, 171, 412, 411), (66, 67, 308, 307), (171, 172, 413, 412), (67, 68, 309, 308), (172, 173, 408, 413), (68, 69, 310, 309), (179, 174, 415, 414), (69, 70, 311, 310), (174, 175, 416, 415), (70, 71, 306, 311), (175, 176, 417, 416), (77, 72, 313, 312), (176, 177, 418, 417), (72, 73, 314, 313), (177, 178, 419, 418), (73, 74, 315, 314), (178, 179, 414, 419), (74, 75, 316, 315), (185, 180, 421, 420), (75, 76, 317, 316), (180, 181, 422, 421)])
_uv = me_icosphere.uv_layers.new(name='UVMap')
_uv.uv.foreach_set('vector', [0.7566, 0.9348, 0.7566, 0.9429, 0.7485, 0.9429, 0.934, 0.7477, 0.934, 0.7396, 0.9259, 0.7477, 0.934, 0.7832, 0.934, 0.7751, 0.9259, 0.7832, 0.7566, 0.934, 0.7485, 0.934, 0.7566, 0.9259, 0.934, 0.7389, 0.934, 0.7307, 0.9259, 0.7389, 0.7655, 0.9429, 0.7655, 0.9348, 0.7573, 0.9429, 0.934, 0.7744, 0.9259, 0.7744, 0.934, 0.7662, 0.9429, 0.7744, 0.9348, 0.7744, 0.9429, 0.7662, 0.9429, 0.7832, 0.9429, 0.7751, 0.9348, 0.7832, 0.7655, 0.934, 0.7573, 0.934, 0.7655, 0.9259, 0.8542, 0.934, 0.8372, 0.934, 0.8542, 0.9259, 0.8187, 0.9259, 0.8017, 0.9429, 0.8187, 0.9429, 0.9259, 0.8365, 0.934, 0.8194, 0.934, 0.8365, 0.9348, 0.7389, 0.9429, 0.7307, 0.9429, 0.7389, 0.9338, 0.766, 0.9256, 0.7741, 0.9256, 0.766, 0.854, 0.9256, 0.8369, 0.9338, 0.8369, 0.9256, 0.9348, 0.7477, 0.9429, 0.7477, 0.9429, 0.7396, 0.8549, 0.934, 0.8719, 0.9259, 0.8719, 0.934, 0.9256, 0.8362, 0.9256, 0.8192, 0.9338, 0.8192, 0.917, 0.9252, 0.9252, 0.917, 0.9252, 0.9252, 0.9429, 0.8187, 0.9259, 0.8187, 0.9429, 0.8017, 0.9427, 0.766, 0.9345, 0.7741, 0.9345, 0.766, 0.9256, 0.783, 0.9338, 0.7748, 0.9256, 0.7748, 0.7477, 0.9429, 0.7477, 0.9259, 0.7307, 0.9429, 0.9345, 0.783, 0.9427, 0.7748, 0.9345, 0.7748, 0.7564, 0.9256, 0.7482, 0.9338, 0.7482, 0.9256, 0.9429, 0.7485, 0.9429, 0.7655, 0.9259, 0.7655, 0.7652, 0.9256, 0.7571, 0.9338, 0.7571, 0.9256, 0.7482, 0.9427, 0.7564, 0.9345, 0.7482, 0.9345, 0.8194, 0.9252, 0.8365, 0.9081, 0.8365, 0.9252, 0.7571, 0.9427, 0.7652, 0.9345, 0.7571, 0.9345, 0.9256, 0.7386, 0.9338, 0.7305, 0.9256, 0.7305, 0.9081, 0.8897, 0.9252, 0.8897, 0.9252, 0.8727, 0.917, 0.9163, 0.9252, 0.9081, 0.9252, 0.9163, 0.8897, 0.9252, 0.8727, 0.9252, 0.8897, 0.9081, 0.8719, 0.9081, 0.8549, 0.9252, 0.8719, 0.9252, 0.8897, 0.934, 0.8727, 0.934, 0.8897, 0.9259, 0.9259, 0.8897, 0.934, 0.8727, 0.934, 0.8897, 0.9427, 0.8015, 0.9256, 0.8185, 0.9256, 0.8015, 0.9081, 0.9252, 0.9163, 0.917, 0.9163, 0.9252, 0.9345, 0.7305, 0.9427, 0.7305, 0.9345, 0.7386, 0.7839, 0.9429, 0.801, 0.9259, 0.801, 0.9429, 0.934, 0.9252, 0.934, 0.9081, 0.9259, 0.9252, 0.9259, 0.9074, 0.934, 0.8904, 0.934, 0.9074, 0.7662, 0.9429, 0.7832, 0.9259, 0.7832, 0.9429, 0.9074, 0.934, 0.8904, 0.934, 0.9074, 0.9259, 0.9252, 0.934, 0.9081, 0.934, 0.9252, 0.9259, 0.9429, 0.7839, 0.9259, 0.801, 0.9429, 0.801, 0.8185, 0.9256, 0.8015, 0.9256, 0.8015, 0.9427, 0.8365, 0.934, 0.8365, 0.9259, 0.8194, 0.934, 0.9081, 0.9074, 0.9252, 0.8904, 0.9252, 0.9074, 0.8192, 0.9338, 0.8362, 0.9256, 0.8192, 0.9256, 0.934, 0.8719, 0.9259, 0.8719, 0.934, 0.8549, 0.7837, 0.9427, 0.7837, 0.9256, 0.8007, 0.9256, 0.9163, 0.9163, 0.9163, 0.9081, 0.9081, 0.9163, 0.9338, 0.7394, 0.9256, 0.7394, 0.9256, 0.7475, 0.9427, 0.7837, 0.9256, 0.7837, 0.9256, 0.8007, 0.9259, 0.8542, 0.934, 0.8372, 0.934, 0.8542, 0.9256, 0.8369, 0.9338, 0.8369, 0.9256, 0.854, 0.766, 0.9427, 0.766, 0.9256, 0.783, 0.9256, 0.9345, 0.7394, 0.9345, 0.7475, 0.9427, 0.7394, 0.9161, 0.9079, 0.9079, 0.9079, 0.9079, 0.9161, 0.9427, 0.7482, 0.9256, 0.7652, 0.9256, 0.7482, 0.8547, 0.9256, 0.8717, 0.9256, 0.8547, 0.9338, 0.9338, 0.8547, 0.9256, 0.8717, 0.9256, 0.8547, 0.7475, 0.9256, 0.7305, 0.9256, 0.7305, 0.9427, 0.8894, 0.9256, 0.8724, 0.9338, 0.8724, 0.9256, 0.9256, 0.8724, 0.9338, 0.8724, 0.9256, 0.8894, 0.9079, 0.9072, 0.9079, 0.8902, 0.9249, 0.8902, 0.9168, 0.9161, 0.9168, 0.9079, 0.9249, 0.9079, 0.8724, 0.9249, 0.8724, 0.9079, 0.8894, 0.9079, 0.9079, 0.8894, 0.9249, 0.8724, 0.9079, 0.8724, 0.9072, 0.9256, 0.8902, 0.9338, 0.8902, 0.9256, 0.9079, 0.9249, 0.9079, 0.9168, 0.9161, 0.9168, 0.8717, 0.9079, 0.8547, 0.9079, 0.8547, 0.9249, 0.9256, 0.8902, 0.9338, 0.8902, 0.9256, 0.9072, 0.9079, 0.9338, 0.9079, 0.9256, 0.9249, 0.9256, 0.8192, 0.9249, 0.8362, 0.9079, 0.8192, 0.9079, 0.9256, 0.9249, 0.9338, 0.9079, 0.9256, 0.9079, 0.8668, 0.2651, 0.8584, 0.2651, 0.8584, 0.2735, 0.8668, 0.2735, 0.858, 0.2651, 0.8496, 0.2651, 0.8496, 0.2735, 0.858, 0.2735, 0.8668, 0.2562, 0.8584, 0.2562, 0.8584, 0.2646, 0.8668, 0.2646, 0.858, 0.2562, 0.8496, 0.2562, 0.8496, 0.2646, 0.858, 0.2646, 0.6894, 0.2474, 0.681, 0.2474, 0.681, 0.2558, 0.6894, 0.2558, 0.6805, 0.2474, 0.6722, 0.2474, 0.6722, 0.2558, 0.6805, 0.2558, 0.6894, 0.2385, 0.681, 0.2385, 0.681, 0.2469, 0.6894, 0.2469, 0.6805, 0.2385, 0.6722, 0.2385, 0.6722, 0.2469, 0.6805, 0.2469, 0.7072, 0.2296, 0.6988, 0.2296, 0.6988, 0.238, 0.7072, 0.238, 0.6983, 0.2296, 0.6899, 0.2296, 0.6899, 0.238, 0.6983, 0.238, 0.7072, 0.2208, 0.6988, 0.2208, 0.6988, 0.2292, 0.7072, 0.2292, 0.6983, 0.2208, 0.6899, 0.2208, 0.6899, 0.2292, 0.6983, 0.2292, 0.7072, 0.2474, 0.6988, 0.2474, 0.6988, 0.2558, 0.7072, 0.2558, 0.6983, 0.2474, 0.6899, 0.2474, 0.6899, 0.2558, 0.6983, 0.2558, 0.7072, 0.2385, 0.6988, 0.2385, 0.6988, 0.2469, 0.7072, 0.2469, 0.6983, 0.2385, 0.6899, 0.2385, 0.6899, 0.2469, 0.6983, 0.2469, 0.6894, 0.2651, 0.681, 0.2651, 0.681, 0.2735, 0.6894, 0.2735, 0.6805, 0.2651, 0.6722, 0.2651, 0.6722, 0.2735, 0.6805, 0.2735, 0.6894, 0.2562, 0.681, 0.2562, 0.681, 0.2646, 0.6894, 0.2646, 0.6805, 0.2562, 0.6722, 0.2562, 0.6722, 0.2646, 0.6805, 0.2646, 0.7249, 0.2296, 0.7165, 0.2296, 0.7165, 0.238, 0.7249, 0.238, 0.716, 0.2296, 0.7076, 0.2296, 0.7076, 0.238, 0.716, 0.238, 0.7249, 0.2208, 0.7165, 0.2208, 0.7165, 0.2292, 0.7249, 0.2292, 0.716, 0.2208, 0.7076, 0.2208, 0.7076, 0.2292, 0.716, 0.2292, 0.7249, 0.2474, 0.7165, 0.2474, 0.7165, 0.2558, 0.7249, 0.2558, 0.716, 0.2474, 0.7076, 0.2474, 0.7076, 0.2558, 0.716, 0.2558, 0.7249, 0.2385, 0.7165, 0.2385, 0.7165, 0.2469, 0.7249, 0.2469, 0.716, 0.2385, 0.7076, 0.2385, 0.7076, 0.2469, 0.716, 0.2469, 0.7072, 0.2651, 0.6988, 0.2651, 0.6988, 0.2735, 0.7072, 0.2735, 0.6983, 0.2651, 0.6899, 0.2651, 0.6899, 0.2735, 0.6983, 0.2735, 0.7072, 0.2562, 0.6988, 0.2562, 0.6988, 0.2646, 0.7072, 0.2646, 0.6983, 0.2562, 0.6899, 0.2562, 0.6899, 0.2646, 0.6983, 0.2646, 0.7249, 0.2651, 0.7165, 0.2651, 0.7165, 0.2735, 0.7249, 0.2735, 0.716, 0.2651, 0.7076, 0.2651, 0.7076, 0.2735, 0.716, 0.2735, 0.7249, 0.2562, 0.7165, 0.2562, 0.7165, 0.2646, 0.7249, 0.2646, 0.716, 0.2562, 0.7076, 0.2562, 0.7076, 0.2646, 0.716, 0.2646, 0.6894, 0.2829, 0.681, 0.2829, 0.681, 0.2912, 0.6894, 0.2912, 0.6805, 0.2829, 0.6722, 0.2829, 0.6722, 0.2912, 0.6805, 0.2912, 0.6894, 0.274, 0.681, 0.274, 0.681, 0.2824, 0.6894, 0.2824, 0.6805, 0.274, 0.6722, 0.274, 0.6722, 0.2824, 0.6805, 0.2824, 0.7426, 0.2296, 0.7342, 0.2296, 0.7342, 0.238, 0.7426, 0.238, 0.7338, 0.2296, 0.7254, 0.2296, 0.7254, 0.238, 0.7338, 0.238, 0.801, 0.7305, 0.7926, 0.7305, 0.7926, 0.7389, 0.801, 0.7389, 0.7921, 0.7305, 0.7837, 0.7305, 0.7837, 0.7389, 0.7921, 0.7389, 0.9695, 0.7655, 0.9695, 0.7482, 0.9611, 0.7482, 0.9611, 0.7655, 0.7655, 0.7926, 0.7571, 0.7926, 0.7571, 0.801, 0.7655, 0.801, 0.7566, 0.7926, 0.7482, 0.7926, 0.7482, 0.801, 0.7566, 0.801, 0.7655, 0.7837, 0.7571, 0.7837, 0.7571, 0.7921, 0.7655, 0.7921, 0.7566, 0.7837, 0.7482, 0.7837, 0.7482, 0.7921, 0.7566, 0.7921, 0.801, 0.7571, 0.7926, 0.7571, 0.7926, 0.7655, 0.801, 0.7655, 0.7482, 0.9695, 0.7655, 0.9695, 0.7655, 0.9611, 0.7482, 0.9611, 0.9695, 0.7477, 0.9695, 0.7305, 0.9611, 0.7305, 0.9611, 0.7477, 0.7921, 0.7571, 0.7837, 0.7571, 0.7837, 0.7655, 0.7921, 0.7655, 0.801, 0.7482, 0.7926, 0.7482, 0.7926, 0.7566, 0.801, 0.7566, 0.7921, 0.7482, 0.7837, 0.7482, 0.7837, 0.7566, 0.7921, 0.7566, 0.7832, 0.7926, 0.7748, 0.7926, 0.7748, 0.801, 0.7832, 0.801, 0.7744, 0.7926, 0.766, 0.7926, 0.766, 0.801, 0.7744, 0.801, 0.7832, 0.7837, 0.7748, 0.7837, 0.7748, 0.7921, 0.7832, 0.7921, 0.7744, 0.7837, 0.766, 0.7837, 0.766, 0.7921, 0.7744, 0.7921, 0.801, 0.7748, 0.7926, 0.7748, 0.7926, 0.7832, 0.801, 0.7832, 0.7921, 0.7748, 0.7837, 0.7748, 0.7837, 0.7832, 0.7921, 0.7832, 0.801, 0.766, 0.7926, 0.766, 0.7926, 0.7744, 0.801, 0.7744, 0.7305, 0.9695, 0.7477, 0.9695, 0.7477, 0.9611, 0.7305, 0.9611, 0.9606, 0.9606, 0.9606, 0.9434, 0.9523, 0.9434, 0.9523, 0.9606, 0.7921, 0.766, 0.7837, 0.766, 0.7837, 0.7744, 0.7921, 0.7744, 0.9256, 0.9606, 0.9429, 0.9606, 0.9429, 0.9523, 0.9256, 0.9523, 0.801, 0.7926, 0.7926, 0.7926, 0.7926, 0.801, 0.801, 0.801, 0.7921, 0.7926, 0.7837, 0.7926, 0.7837, 0.801, 0.7921, 0.801, 0.801, 0.7837, 0.7926, 0.7837, 0.7926, 0.7921, 0.801, 0.7921, 0.7921, 0.7837, 0.7837, 0.7837, 0.7837, 0.7921, 0.7921, 0.7921, 0.7477, 0.8103, 0.7394, 0.8103, 0.7394, 0.8187, 0.7477, 0.8187, 0.7389, 0.8103, 0.7305, 0.8103, 0.7305, 0.8187, 0.7389, 0.8187, 0.7477, 0.8015, 0.7394, 0.8015, 0.7394, 0.8098, 0.7477, 0.8098, 0.7389, 0.8015, 0.7305, 0.8015, 0.7305, 0.8098, 0.7389, 0.8098, 0.9518, 0.9606, 0.9518, 0.9434, 0.9434, 0.9434, 0.9434, 0.9606, 0.8187, 0.7394, 0.8103, 0.7394, 0.8103, 0.7477, 0.8187, 0.7477, 0.8098, 0.7394, 0.8015, 0.7394, 0.8015, 0.7477, 0.8098, 0.7477, 0.9079, 0.9606, 0.9252, 0.9606, 0.9252, 0.9523, 0.9079, 0.9523, 0.9606, 0.9429, 0.9606, 0.9256, 0.9523, 0.9256, 0.9523, 0.9429, 0.8187, 0.7305, 0.8103, 0.7305, 0.8103, 0.7389, 0.8187, 0.7389, 0.8098, 0.7305, 0.8015, 0.7305, 0.8015, 0.7389, 0.8098, 0.7389, 0.8902, 0.9606, 0.9074, 0.9606, 0.9074, 0.9523, 0.8902, 0.9523, 0.8187, 0.7571, 0.8103, 0.7571, 0.8103, 0.7655, 0.8187, 0.7655, 0.8098, 0.7571, 0.8015, 0.7571, 0.8015, 0.7655, 0.8098, 0.7655, 0.8187, 0.7482, 0.8103, 0.7482, 0.8103, 0.7566, 0.8187, 0.7566, 0.8098, 0.7482, 0.8015, 0.7482, 0.8015, 0.7566, 0.8098, 0.7566, 0.7655, 0.8103, 0.7571, 0.8103, 0.7571, 0.8187, 0.7655, 0.8187, 0.7566, 0.8103, 0.7482, 0.8103, 0.7482, 0.8187, 0.7566, 0.8187, 0.7655, 0.8015, 0.7571, 0.8015, 0.7571, 0.8098, 0.7655, 0.8098, 0.7566, 0.8015, 0.7482, 0.8015, 0.7482, 0.8098, 0.7566, 0.8098, 0.7832, 0.8103, 0.7748, 0.8103, 0.7748, 0.8187, 0.7832, 0.8187, 0.7744, 0.8103, 0.766, 0.8103, 0.766, 0.8187, 0.7744, 0.8187, 0.7832, 0.8015, 0.7748, 0.8015, 0.7748, 0.8098, 0.7832, 0.8098, 0.9606, 0.9252, 0.9606, 0.9079, 0.9523, 0.9079, 0.9523, 0.9252, 0.7744, 0.8015, 0.766, 0.8015, 0.766, 0.8098, 0.7744, 0.8098, 0.8724, 0.9606, 0.8897, 0.9606, 0.8897, 0.9523, 0.8724, 0.9523, 0.9606, 0.9074, 0.9606, 0.8902, 0.9523, 0.8902, 0.9523, 0.9074, 0.8187, 0.7748, 0.8103, 0.7748, 0.8103, 0.7832, 0.8187, 0.7832, 0.8547, 0.9606, 0.8719, 0.9606, 0.8719, 0.9523, 0.8547, 0.9523, 0.8098, 0.7748, 0.8015, 0.7748, 0.8015, 0.7832, 0.8098, 0.7832, 0.8187, 0.766, 0.8103, 0.766, 0.8103, 0.7744, 0.8187, 0.7744, 0.8098, 0.766, 0.8015, 0.766, 0.8015, 0.7744, 0.8098, 0.7744, 0.8187, 0.7926, 0.8103, 0.7926, 0.8103, 0.801, 0.8187, 0.801, 0.9606, 0.8897, 0.9606, 0.8724, 0.9523, 0.8724, 0.9523, 0.8897, 0.8369, 0.9606, 0.8542, 0.9606, 0.8542, 0.9523, 0.8369, 0.9523, 0.9606, 0.8719, 0.9606, 0.8547, 0.9523, 0.8547, 0.9523, 0.8719, 0.8192, 0.9606, 0.8365, 0.9606, 0.8365, 0.9523, 0.8192, 0.9523, 0.9606, 0.8542, 0.9606, 0.8369, 0.9523, 0.8369, 0.9523, 0.8542, 0.8098, 0.7926, 0.8015, 0.7926, 0.8015, 0.801, 0.8098, 0.801, 0.8015, 0.9606, 0.8187, 0.9606, 0.8187, 0.9523, 0.8015, 0.9523, 0.9606, 0.8365, 0.9606, 0.8192, 0.9523, 0.8192, 0.9523, 0.8365, 0.7837, 0.9606, 0.801, 0.9606, 0.801, 0.9523, 0.7837, 0.9523, 0.9606, 0.8187, 0.9606, 0.8015, 0.9523, 0.8015, 0.9523, 0.8187, 0.766, 0.9606, 0.7832, 0.9606, 0.7832, 0.9523, 0.766, 0.9523, 0.8187, 0.7837, 0.8103, 0.7837, 0.8103, 0.7921, 0.8187, 0.7921, 0.9606, 0.801, 0.9606, 0.7837, 0.9523, 0.7837, 0.9523, 0.801, 0.7482, 0.9606, 0.7655, 0.9606, 0.7655, 0.9523, 0.7482, 0.9523, 0.9606, 0.7832, 0.9606, 0.766, 0.9523, 0.766, 0.9523, 0.7832, 0.7305, 0.9606, 0.7477, 0.9606, 0.7477, 0.9523, 0.7305, 0.9523, 0.9606, 0.7655, 0.9606, 0.7482, 0.9523, 0.7482, 0.9523, 0.7655, 0.9256, 0.9518, 0.9429, 0.9518, 0.9429, 0.9434, 0.9256, 0.9434, 0.9606, 0.7477, 0.9606, 0.7305, 0.9523, 0.7305, 0.9523, 0.7477, 0.9079, 0.9518, 0.9252, 0.9518, 0.9252, 0.9434, 0.9079, 0.9434, 0.9518, 0.9429, 0.9518, 0.9256, 0.9434, 0.9256, 0.9434, 0.9429, 0.8902, 0.9518, 0.9074, 0.9518, 0.9074, 0.9434, 0.8902, 0.9434, 0.9518, 0.9252, 0.9518, 0.9079, 0.9434, 0.9079, 0.9434, 0.9252, 0.8724, 0.9518, 0.8897, 0.9518, 0.8897, 0.9434, 0.8724, 0.9434, 0.9518, 0.9074, 0.9518, 0.8902, 0.9434, 0.8902, 0.9434, 0.9074, 0.8547, 0.9518, 0.8719, 0.9518, 0.8719, 0.9434, 0.8547, 0.9434, 0.9518, 0.8897, 0.9518, 0.8724, 0.9434, 0.8724, 0.9434, 0.8897, 0.8369, 0.9518, 0.8542, 0.9518, 0.8542, 0.9434, 0.8369, 0.9434, 0.9518, 0.8719, 0.9518, 0.8547, 0.9434, 0.8547, 0.9434, 0.8719, 0.8192, 0.9518, 0.8365, 0.9518, 0.8365, 0.9434, 0.8192, 0.9434, 0.9518, 0.8542, 0.9518, 0.8369, 0.9434, 0.8369, 0.9434, 0.8542, 0.8015, 0.9518, 0.8187, 0.9518, 0.8187, 0.9434, 0.8015, 0.9434, 0.9518, 0.8365, 0.9518, 0.8192, 0.9434, 0.8192, 0.9434, 0.8365, 0.7837, 0.9518, 0.801, 0.9518, 0.801, 0.9434, 0.7837, 0.9434, 0.9518, 0.8187, 0.9518, 0.8015, 0.9434, 0.8015, 0.9434, 0.8187, 0.766, 0.9518, 0.7832, 0.9518, 0.7832, 0.9434, 0.766, 0.9434, 0.9518, 0.801, 0.9518, 0.7837, 0.9434, 0.7837, 0.9434, 0.801, 0.7482, 0.9518, 0.7655, 0.9518, 0.7655, 0.9434, 0.7482, 0.9434, 0.9518, 0.7832, 0.9518, 0.766, 0.9434, 0.766, 0.9434, 0.7832, 0.7305, 0.9518, 0.7477, 0.9518, 0.7477, 0.9434, 0.7305, 0.9434, 0.9518, 0.7655, 0.9518, 0.7482, 0.9434, 0.7482, 0.9434, 0.7655, 0.9256, 0.9429, 0.9429, 0.9429, 0.9429, 0.9345, 0.9256, 0.9345, 0.9518, 0.7477, 0.9518, 0.7305, 0.9434, 0.7305, 0.9434, 0.7477, 0.9256, 0.934, 0.9429, 0.934, 0.9429, 0.9256, 0.9256, 0.9256, 0.9429, 0.9252, 0.9429, 0.9079, 0.9345, 0.9079, 0.9345, 0.9252, 0.9079, 0.9429, 0.9252, 0.9429, 0.9252, 0.9345, 0.9079, 0.9345, 0.9429, 0.9074, 0.9429, 0.8902, 0.9345, 0.8902, 0.9345, 0.9074, 0.8902, 0.9429, 0.9074, 0.9429, 0.9074, 0.9345, 0.8902, 0.9345, 0.8098, 0.7837, 0.8015, 0.7837, 0.8015, 0.7921, 0.8098, 0.7921, 0.9429, 0.8897, 0.9429, 0.8724, 0.9345, 0.8724, 0.9345, 0.8897, 0.8724, 0.9429, 0.8897, 0.9429, 0.8897, 0.9345, 0.8724, 0.9345, 0.801, 0.8103, 0.7926, 0.8103, 0.7926, 0.8187, 0.801, 0.8187, 0.9429, 0.8719, 0.9429, 0.8547, 0.9345, 0.8547, 0.9345, 0.8719, 0.8547, 0.9429, 0.8719, 0.9429, 0.8719, 0.9345, 0.8547, 0.9345, 0.9429, 0.8542, 0.9429, 0.8369, 0.9345, 0.8369, 0.9345, 0.8542, 0.7921, 0.8103, 0.7837, 0.8103, 0.7837, 0.8187, 0.7921, 0.8187, 0.8369, 0.9429, 0.8542, 0.9429, 0.8542, 0.9345, 0.8369, 0.9345, 0.9429, 0.8365, 0.9429, 0.8192, 0.9345, 0.8192, 0.9345, 0.8365, 0.8192, 0.9429, 0.8365, 0.9429, 0.8365, 0.9345, 0.8192, 0.9345, 0.9168, 0.9168, 0.9249, 0.9168, 0.9168, 0.9249, 0.4035, 0.8019, 0.3939, 0.8075, 0.3863, 0.7996, 0.3922, 0.7902, 0.4035, 0.7906, 0.2971, 0.9117, 0.2867, 0.9139, 0.2798, 0.9053, 0.2871, 0.8967, 0.2971, 0.9, 0.4035, 0.8123, 0.4035, 0.8245, 0.3932, 0.8252, 0.3863, 0.8154, 0.3941, 0.808, 0.3148, 0.9003, 0.3148, 0.9111, 0.3042, 0.9139, 0.2976, 0.9052, 0.3042, 0.8967, 0.3232, 0.9139, 0.3153, 0.9065, 0.3222, 0.8967, 0.3326, 0.8974, 0.3326, 0.9096, 0.3931, 0.8257, 0.4035, 0.8279, 0.4035, 0.8397, 0.3936, 0.843, 0.3863, 0.8343, 0.3932, 0.8607, 0.3863, 0.8509, 0.3941, 0.8434, 0.4035, 0.8478, 0.4035, 0.86, 0.3403, 0.8967, 0.3503, 0.9, 0.3503, 0.9117, 0.3399, 0.9139, 0.3331, 0.9053, 0.3936, 0.8784, 0.3863, 0.8698, 0.3931, 0.8612, 0.4035, 0.8634, 0.4035, 0.8752, 0.3577, 0.8967, 0.3681, 0.8974, 0.3681, 0.9096, 0.3586, 0.9139, 0.3508, 0.9065, 0.3929, 0.8962, 0.3863, 0.8874, 0.3929, 0.8789, 0.4035, 0.8825, 0.4035, 0.8933, 0.3685, 0.906, 0.3745, 0.8967, 0.3858, 0.8971, 0.3858, 0.9083, 0.3762, 0.9139, 0.4035, 0.9009, 0.4035, 0.9104, 0.3947, 0.9139, 0.3863, 0.9096, 0.3864, 0.9001, 0.395, 0.8967, 0.404, 0.7609, 0.4113, 0.7547, 0.4213, 0.7562, 0.4213, 0.766, 0.4139, 0.772, 0.4042, 0.7705, 0.2454, 0.9159, 0.2542, 0.9144, 0.2616, 0.9199, 0.2616, 0.9305, 0.2524, 0.9317, 0.2443, 0.9264, 0.4213, 0.7846, 0.4134, 0.7897, 0.405, 0.7854, 0.404, 0.7768, 0.4124, 0.7725, 0.4213, 0.7759, 0.2622, 0.9159, 0.2719, 0.9144, 0.2793, 0.9204, 0.2793, 0.9302, 0.2694, 0.9317, 0.2621, 0.9255, 0.2971, 0.9282, 0.2882, 0.9317, 0.2798, 0.9281, 0.2798, 0.9179, 0.2882, 0.9144, 0.2971, 0.9179, 0.4115, 0.8075, 0.404, 0.8014, 0.4046, 0.7923, 0.4143, 0.7902, 0.4213, 0.797, 0.4213, 0.8064, 0.3063, 0.9317, 0.2977, 0.9282, 0.2976, 0.9187, 0.306, 0.9144, 0.3148, 0.918, 0.3148, 0.9274, 0.4046, 0.8232, 0.404, 0.814, 0.4115, 0.808, 0.4213, 0.809, 0.4213, 0.8185, 0.4143, 0.8252, 0.4213, 0.8374, 0.4139, 0.843, 0.4051, 0.8414, 0.404, 0.831, 0.4121, 0.8257, 0.4213, 0.8269, 0.3245, 0.9144, 0.3326, 0.9194, 0.3326, 0.9289, 0.3235, 0.9317, 0.3153, 0.9267, 0.3154, 0.9173, 0.4213, 0.8462, 0.4213, 0.8557, 0.4132, 0.8607, 0.4041, 0.8578, 0.404, 0.8484, 0.4123, 0.8434, 0.3422, 0.9144, 0.3503, 0.9193, 0.3503, 0.9299, 0.3411, 0.9317, 0.3331, 0.9267, 0.3331, 0.9162, 0.3508, 0.9295, 0.3508, 0.9193, 0.3591, 0.9144, 0.3681, 0.9165, 0.3681, 0.9267, 0.3602, 0.9317, 0.4123, 0.8784, 0.404, 0.8735, 0.4041, 0.864, 0.4132, 0.8612, 0.4213, 0.8662, 0.4213, 0.8757, 0.4213, 0.881, 0.4213, 0.8912, 0.4134, 0.8962, 0.4041, 0.894, 0.404, 0.8838, 0.4123, 0.8789, 0.3779, 0.9144, 0.3858, 0.9194, 0.3858, 0.9296, 0.3768, 0.9317, 0.3685, 0.9268, 0.3686, 0.9166, 0.4041, 0.9111, 0.404, 0.9016, 0.4123, 0.8967, 0.4213, 0.8994, 0.4213, 0.9089, 0.4132, 0.9139, 0.3946, 0.9317, 0.3863, 0.9268, 0.3863, 0.9166, 0.3956, 0.9144, 0.4035, 0.9194, 0.4035, 0.9296, 0.404, 0.9299, 0.404, 0.9193, 0.4121, 0.9144, 0.4213, 0.9162, 0.4213, 0.9267, 0.4132, 0.9317, 0.2546, 0.9322, 0.2616, 0.9389, 0.2616, 0.9484, 0.2519, 0.9494, 0.2443, 0.9434, 0.2449, 0.9342, 0.439, 0.7708, 0.4298, 0.772, 0.4218, 0.7667, 0.4228, 0.7563, 0.4316, 0.7547, 0.439, 0.7603, 0.439, 0.7863, 0.4302, 0.7897, 0.4218, 0.7854, 0.4228, 0.7768, 0.4312, 0.7725, 0.439, 0.7776, 0.2621, 0.9374, 0.2701, 0.9322, 0.2793, 0.9334, 0.2793, 0.9439, 0.272, 0.9494, 0.2631, 0.9479, 0.2971, 0.9332, 0.2971, 0.9426, 0.2901, 0.9494, 0.2804, 0.9474, 0.2798, 0.9382, 0.2874, 0.9322, 0.2443, 0.7677, 0.2444, 0.7582, 0.2531, 0.7547, 0.2616, 0.759, 0.2616, 0.7684, 0.2527, 0.772, 0.4218, 0.8115, 0.4307, 0.808, 0.439, 0.8115, 0.439, 0.8217, 0.4307, 0.8252, 0.4218, 0.8217, 0.2976, 0.9383, 0.3049, 0.9322, 0.3148, 0.9336, 0.3148, 0.9434, 0.3074, 0.9494, 0.2977, 0.9479, 0.3155, 0.9336, 0.3251, 0.9322, 0.3326, 0.9382, 0.3326, 0.948, 0.3226, 0.9494, 0.3153, 0.9433, 0.4302, 0.8257, 0.439, 0.8293, 0.439, 0.8387, 0.4305, 0.843, 0.4218, 0.8395, 0.4218, 0.83, 0.7426, 0.2917, 0.7342, 0.2917, 0.7342, 0.3001, 0.7426, 0.3001, 0.7338, 0.2917, 0.7254, 0.2917, 0.7254, 0.3001, 0.7338, 0.3001, 0.7604, 0.3006, 0.752, 0.3006, 0.752, 0.309, 0.7604, 0.309, 0.7515, 0.3006, 0.7431, 0.3006, 0.7431, 0.309, 0.7515, 0.309, 0.7604, 0.2917, 0.752, 0.2917, 0.752, 0.3001, 0.7604, 0.3001, 0.7515, 0.2917, 0.7431, 0.2917, 0.7431, 0.3001, 0.7515, 0.3001, 0.7781, 0.2296, 0.7697, 0.2296, 0.7697, 0.238, 0.7781, 0.238, 0.7693, 0.2296, 0.7609, 0.2296, 0.7609, 0.238, 0.7693, 0.238, 0.7781, 0.2208, 0.7697, 0.2208, 0.7697, 0.2292, 0.7781, 0.2292, 0.7693, 0.2208, 0.7609, 0.2208, 0.7609, 0.2292, 0.7693, 0.2292, 0.6894, 0.3183, 0.681, 0.3183, 0.681, 0.3267, 0.6894, 0.3267, 0.6805, 0.3183, 0.6722, 0.3183, 0.6722, 0.3267, 0.6805, 0.3267, 0.6894, 0.3095, 0.681, 0.3095, 0.681, 0.3179, 0.6894, 0.3179, 0.6805, 0.3095, 0.6722, 0.3095, 0.6722, 0.3179, 0.6805, 0.3179, 0.7781, 0.2474, 0.7697, 0.2474, 0.7697, 0.2558, 0.7781, 0.2558, 0.7693, 0.2474, 0.7609, 0.2474, 0.7609, 0.2558, 0.7693, 0.2558, 0.7781, 0.2385, 0.7697, 0.2385, 0.7697, 0.2469, 0.7781, 0.2469, 0.7693, 0.2385, 0.7609, 0.2385, 0.7609, 0.2469, 0.7693, 0.2469, 0.7072, 0.3183, 0.6988, 0.3183, 0.6988, 0.3267, 0.7072, 0.3267, 0.6983, 0.3183, 0.6899, 0.3183, 0.6899, 0.3267, 0.6983, 0.3267, 0.7072, 0.3095, 0.6988, 0.3095, 0.6988, 0.3179, 0.7072, 0.3179, 0.6983, 0.3095, 0.6899, 0.3095, 0.6899, 0.3179, 0.6983, 0.3179, 0.7249, 0.3183, 0.7165, 0.3183, 0.7165, 0.3267, 0.7249, 0.3267, 0.716, 0.3183, 0.7076, 0.3183, 0.7076, 0.3267, 0.716, 0.3267, 0.7249, 0.3095, 0.7165, 0.3095, 0.7165, 0.3179, 0.7249, 0.3179, 0.716, 0.3095, 0.7076, 0.3095, 0.7076, 0.3179, 0.716, 0.3179, 0.7781, 0.2651, 0.7697, 0.2651, 0.7697, 0.2735, 0.7781, 0.2735, 0.7693, 0.2651, 0.7609, 0.2651, 0.7609, 0.2735, 0.7693, 0.2735, 0.7781, 0.2562, 0.7697, 0.2562, 0.7697, 0.2646, 0.7781, 0.2646, 0.7693, 0.2562, 0.7609, 0.2562, 0.7609, 0.2646, 0.7693, 0.2646, 0.7426, 0.3183, 0.7342, 0.3183, 0.7342, 0.3267, 0.7426, 0.3267, 0.7338, 0.3183, 0.7254, 0.3183, 0.7254, 0.3267, 0.7338, 0.3267, 0.7426, 0.3095, 0.7342, 0.3095, 0.7342, 0.3179, 0.7426, 0.3179, 0.7338, 0.3095, 0.7254, 0.3095, 0.7254, 0.3179, 0.7338, 0.3179, 0.7781, 0.2829, 0.7697, 0.2829, 0.7697, 0.2912, 0.7781, 0.2912, 0.7693, 0.2829, 0.7609, 0.2829, 0.7609, 0.2912, 0.7693, 0.2912, 0.7781, 0.274, 0.7697, 0.274, 0.7697, 0.2824, 0.7781, 0.2824, 0.7693, 0.274, 0.7609, 0.274, 0.7609, 0.2824, 0.7693, 0.2824, 0.7604, 0.3183, 0.752, 0.3183, 0.752, 0.3267, 0.7604, 0.3267, 0.7515, 0.3183, 0.7431, 0.3183, 0.7431, 0.3267, 0.7515, 0.3267, 0.7604, 0.3095, 0.752, 0.3095, 0.752, 0.3179, 0.7604, 0.3179, 0.7515, 0.3095, 0.7431, 0.3095, 0.7431, 0.3179, 0.7515, 0.3179, 0.7781, 0.3006, 0.7697, 0.3006, 0.7697, 0.309, 0.7781, 0.309, 0.7693, 0.3006, 0.7609, 0.3006, 0.7609, 0.309, 0.7693, 0.309, 0.7781, 0.2917, 0.7697, 0.2917, 0.7697, 0.3001, 0.7781, 0.3001, 0.7693, 0.2917, 0.7609, 0.2917, 0.7609, 0.3001, 0.7693, 0.3001, 0.7781, 0.3183, 0.7697, 0.3183, 0.7697, 0.3267, 0.7781, 0.3267, 0.7693, 0.3183, 0.7609, 0.3183, 0.7609, 0.3267, 0.7693, 0.3267, 0.7781, 0.3095, 0.7697, 0.3095, 0.7697, 0.3179, 0.7781, 0.3179, 0.7693, 0.3095, 0.7609, 0.3095, 0.7609, 0.3179, 0.7693, 0.3179, 0.7959, 0.2296, 0.7875, 0.2296, 0.7875, 0.238, 0.7959, 0.238, 0.787, 0.2296, 0.7786, 0.2296, 0.7786, 0.238, 0.787, 0.238, 0.7959, 0.2208, 0.7875, 0.2208, 0.7875, 0.2292, 0.7959, 0.2292, 0.787, 0.2208, 0.7786, 0.2208, 0.7786, 0.2292, 0.787, 0.2292, 0.6894, 0.3361, 0.681, 0.3361, 0.681, 0.3445, 0.6894, 0.3445, 0.6805, 0.3361, 0.6722, 0.3361, 0.6722, 0.3445, 0.6805, 0.3445, 0.6894, 0.3272, 0.681, 0.3272, 0.681, 0.3356, 0.6894, 0.3356, 0.6805, 0.3272, 0.6722, 0.3272, 0.6722, 0.3356, 0.6805, 0.3356, 0.7959, 0.2474, 0.7875, 0.2474, 0.7875, 0.2558, 0.7959, 0.2558, 0.787, 0.2474, 0.7786, 0.2474, 0.7786, 0.2558, 0.787, 0.2558, 0.7959, 0.2385, 0.7875, 0.2385, 0.7875, 0.2469, 0.7959, 0.2469, 0.787, 0.2385, 0.7786, 0.2385, 0.7786, 0.2469, 0.787, 0.2469, 0.7072, 0.3361, 0.6988, 0.3361, 0.6988, 0.3445, 0.7072, 0.3445, 0.6983, 0.3361, 0.6899, 0.3361, 0.6899, 0.3445, 0.6983, 0.3445, 0.7072, 0.3272, 0.6988, 0.3272, 0.6988, 0.3356, 0.7072, 0.3356, 0.6983, 0.3272, 0.6899, 0.3272, 0.6899, 0.3356, 0.6983, 0.3356, 0.7249, 0.3361, 0.7165, 0.3361, 0.7165, 0.3445, 0.7249, 0.3445, 0.716, 0.3361, 0.7076, 0.3361, 0.7076, 0.3445, 0.716, 0.3445, 0.7249, 0.3272, 0.7165, 0.3272, 0.7165, 0.3356, 0.7249, 0.3356, 0.716, 0.3272, 0.7076, 0.3272, 0.7076, 0.3356, 0.716, 0.3356, 0.7959, 0.2651, 0.7875, 0.2651, 0.7875, 0.2735, 0.7959, 0.2735, 0.787, 0.2651, 0.7786, 0.2651, 0.7786, 0.2735, 0.787, 0.2735, 0.7959, 0.2562, 0.7875, 0.2562, 0.7875, 0.2646, 0.7959, 0.2646, 0.787, 0.2562, 0.7786, 0.2562, 0.7786, 0.2646, 0.787, 0.2646, 0.7959, 0.2829, 0.7875, 0.2829, 0.7875, 0.2912, 0.7959, 0.2912, 0.787, 0.2829, 0.7786, 0.2829, 0.7786, 0.2912, 0.787, 0.2912, 0.7959, 0.274, 0.7875, 0.274, 0.7875, 0.2824, 0.7959, 0.2824, 0.787, 0.274, 0.7786, 0.274, 0.7786, 0.2824, 0.787, 0.2824, 0.7426, 0.3361, 0.7342, 0.3361, 0.7342, 0.3445, 0.7426, 0.3445, 0.7338, 0.3361, 0.7254, 0.3361, 0.7254, 0.3445, 0.7338, 0.3445, 0.7426, 0.3272, 0.7342, 0.3272, 0.7342, 0.3356, 0.7426, 0.3356, 0.7338, 0.3272, 0.7254, 0.3272, 0.7254, 0.3356, 0.7338, 0.3356, 0.7959, 0.3006, 0.7875, 0.3006, 0.7875, 0.309, 0.7959, 0.309, 0.787, 0.3006, 0.7786, 0.3006, 0.7786, 0.309, 0.787, 0.309, 0.7959, 0.2917, 0.7875, 0.2917, 0.7875, 0.3001, 0.7959, 0.3001, 0.787, 0.2917, 0.7786, 0.2917, 0.7786, 0.3001, 0.787, 0.3001, 0.7604, 0.3361, 0.752, 0.3361, 0.752, 0.3445, 0.7604, 0.3445, 0.7515, 0.3361, 0.7431, 0.3361, 0.7431, 0.3445, 0.7515, 0.3445, 0.7604, 0.3272, 0.752, 0.3272, 0.752, 0.3356, 0.7604, 0.3356, 0.7515, 0.3272, 0.7431, 0.3272, 0.7431, 0.3356, 0.7515, 0.3356, 0.7959, 0.3183, 0.7875, 0.3183, 0.7875, 0.3267, 0.7959, 0.3267, 0.787, 0.3183, 0.7786, 0.3183, 0.7786, 0.3267, 0.787, 0.3267, 0.7959, 0.3095, 0.7875, 0.3095, 0.7875, 0.3179, 0.7959, 0.3179, 0.787, 0.3095, 0.7786, 0.3095, 0.7786, 0.3179, 0.787, 0.3179, 0.7781, 0.3361, 0.7697, 0.3361, 0.7697, 0.3445, 0.7781, 0.3445, 0.7693, 0.3361, 0.7609, 0.3361, 0.7609, 0.3445, 0.7693, 0.3445, 0.7781, 0.3272, 0.7697, 0.3272, 0.7697, 0.3356, 0.7781, 0.3356, 0.7693, 0.3272, 0.7609, 0.3272, 0.7609, 0.3356, 0.7693, 0.3356, 0.7959, 0.3361, 0.7875, 0.3361, 0.7875, 0.3445, 0.7959, 0.3445, 0.787, 0.3361, 0.7786, 0.3361, 0.7786, 0.3445, 0.787, 0.3445, 0.7959, 0.3272, 0.7875, 0.3272, 0.7875, 0.3356, 0.7959, 0.3356, 0.787, 0.3272, 0.7786, 0.3272, 0.7786, 0.3356, 0.787, 0.3356, 0.8136, 0.2296, 0.8052, 0.2296, 0.8052, 0.238, 0.8136, 0.238, 0.8047, 0.2296, 0.7963, 0.2296, 0.7963, 0.238, 0.8047, 0.238, 0.8136, 0.2208, 0.8052, 0.2208, 0.8052, 0.2292, 0.8136, 0.2292, 0.8047, 0.2208, 0.7963, 0.2208, 0.7963, 0.2292, 0.8047, 0.2292, 0.6894, 0.3538, 0.681, 0.3538, 0.681, 0.3622, 0.6894, 0.3622, 0.6805, 0.3538, 0.6722, 0.3538, 0.6722, 0.3622, 0.6805, 0.3622, 0.6894, 0.345, 0.681, 0.345, 0.681, 0.3533, 0.6894, 0.3533, 0.6805, 0.345, 0.6722, 0.345, 0.6722, 0.3533, 0.6805, 0.3533, 0.8136, 0.2474, 0.8052, 0.2474, 0.8052, 0.2558, 0.8136, 0.2558, 0.8047, 0.2474, 0.7963, 0.2474, 0.7963, 0.2558, 0.8047, 0.2558, 0.8136, 0.2385, 0.8052, 0.2385, 0.8052, 0.2469, 0.8136, 0.2469, 0.8047, 0.2385, 0.7963, 0.2385, 0.7963, 0.2469, 0.8047, 0.2469, 0.7072, 0.3538, 0.6988, 0.3538, 0.6988, 0.3622, 0.7072, 0.3622, 0.6983, 0.3538, 0.6899, 0.3538, 0.6899, 0.3622, 0.6983, 0.3622, 0.7072, 0.345, 0.6988, 0.345, 0.6988, 0.3533, 0.7072, 0.3533, 0.6983, 0.345, 0.6899, 0.345, 0.6899, 0.3533, 0.6983, 0.3533, 0.8136, 0.2651, 0.8052, 0.2651, 0.8052, 0.2735, 0.8136, 0.2735, 0.8047, 0.2651, 0.7963, 0.2651, 0.7963, 0.2735, 0.8047, 0.2735, 0.8136, 0.2562, 0.8052, 0.2562, 0.8052, 0.2646, 0.8136, 0.2646, 0.8047, 0.2562, 0.7963, 0.2562, 0.7963, 0.2646, 0.8047, 0.2646, 0.7249, 0.3538, 0.7165, 0.3538, 0.7165, 0.3622, 0.7249, 0.3622, 0.716, 0.3538, 0.7076, 0.3538, 0.7076, 0.3622, 0.716, 0.3622, 0.7249, 0.345, 0.7165, 0.345, 0.7165, 0.3533, 0.7249, 0.3533, 0.716, 0.345, 0.7076, 0.345, 0.7076, 0.3533, 0.716, 0.3533, 0.7426, 0.3538, 0.7342, 0.3538, 0.7342, 0.3622, 0.7426, 0.3622, 0.7338, 0.3538, 0.7254, 0.3538, 0.7254, 0.3622, 0.7338, 0.3622, 0.7426, 0.345, 0.7342, 0.345, 0.7342, 0.3533, 0.7426, 0.3533, 0.7338, 0.345, 0.7254, 0.345, 0.7254, 0.3533, 0.7338, 0.3533, 0.8136, 0.2829, 0.8052, 0.2829, 0.8052, 0.2912, 0.8136, 0.2912, 0.8047, 0.2829, 0.7963, 0.2829, 0.7963, 0.2912, 0.8047, 0.2912, 0.8136, 0.274, 0.8052, 0.274, 0.8052, 0.2824, 0.8136, 0.2824, 0.8047, 0.274, 0.7963, 0.274, 0.7963, 0.2824, 0.8047, 0.2824, 0.8136, 0.3006, 0.8052, 0.3006, 0.8052, 0.309, 0.8136, 0.309, 0.8047, 0.3006, 0.7963, 0.3006, 0.7963, 0.309, 0.8047, 0.309, 0.8136, 0.2917, 0.8052, 0.2917, 0.8052, 0.3001, 0.8136, 0.3001, 0.8047, 0.2917, 0.7963, 0.2917, 0.7963, 0.3001, 0.8047, 0.3001, 0.7604, 0.3538, 0.752, 0.3538, 0.752, 0.3622, 0.7604, 0.3622, 0.7515, 0.3538, 0.7431, 0.3538, 0.7431, 0.3622, 0.7515, 0.3622, 0.7604, 0.345, 0.752, 0.345, 0.752, 0.3533, 0.7604, 0.3533, 0.7515, 0.345, 0.7431, 0.345, 0.7431, 0.3533, 0.7515, 0.3533, 0.7781, 0.3538, 0.7697, 0.3538, 0.7697, 0.3622, 0.7781, 0.3622, 0.7693, 0.3538, 0.7609, 0.3538, 0.7609, 0.3622, 0.7693, 0.3622, 0.7781, 0.345, 0.7697, 0.345, 0.7697, 0.3533, 0.7781, 0.3533, 0.7693, 0.345, 0.7609, 0.345, 0.7609, 0.3533, 0.7693, 0.3533, 0.8136, 0.3183, 0.8052, 0.3183, 0.8052, 0.3267, 0.8136, 0.3267, 0.8047, 0.3183, 0.7963, 0.3183, 0.7963, 0.3267, 0.8047, 0.3267, 0.8136, 0.3095, 0.8052, 0.3095, 0.8052, 0.3179, 0.8136, 0.3179, 0.8047, 0.3095, 0.7963, 0.3095, 0.7963, 0.3179, 0.8047, 0.3179, 0.7959, 0.3538, 0.7875, 0.3538, 0.7875, 0.3622, 0.7959, 0.3622, 0.787, 0.3538, 0.7786, 0.3538, 0.7786, 0.3622, 0.787, 0.3622, 0.7959, 0.345, 0.7875, 0.345, 0.7875, 0.3533, 0.7959, 0.3533, 0.787, 0.345, 0.7786, 0.345, 0.7786, 0.3533, 0.787, 0.3533, 0.8136, 0.3361, 0.8052, 0.3361, 0.8052, 0.3445, 0.8136, 0.3445, 0.8047, 0.3361, 0.7963, 0.3361, 0.7963, 0.3445, 0.8047, 0.3445, 0.8136, 0.3272, 0.8052, 0.3272, 0.8052, 0.3356, 0.8136, 0.3356, 0.8047, 0.3272, 0.7963, 0.3272, 0.7963, 0.3356, 0.8047, 0.3356, 0.8136, 0.3538, 0.8052, 0.3538, 0.8052, 0.3622, 0.8136, 0.3622, 0.8047, 0.3538, 0.7963, 0.3538, 0.7963, 0.3622, 0.8047, 0.3622, 0.8136, 0.345, 0.8052, 0.345, 0.8052, 0.3533, 0.8136, 0.3533, 0.8047, 0.345, 0.7963, 0.345, 0.7963, 0.3533, 0.8047, 0.3533, 0.8313, 0.2296, 0.823, 0.2296, 0.823, 0.238, 0.8313, 0.238, 0.8225, 0.2296, 0.8141, 0.2296, 0.8141, 0.238, 0.8225, 0.238, 0.8313, 0.2208, 0.823, 0.2208, 0.823, 0.2292, 0.8313, 0.2292, 0.8225, 0.2208, 0.8141, 0.2208, 0.8141, 0.2292, 0.8225, 0.2292, 0.6894, 0.3716, 0.681, 0.3716, 0.681, 0.38, 0.6894, 0.38, 0.6805, 0.3716, 0.6722, 0.3716, 0.6722, 0.38, 0.6805, 0.38, 0.6894, 0.3627, 0.681, 0.3627, 0.681, 0.3711, 0.6894, 0.3711, 0.6805, 0.3627, 0.6722, 0.3627, 0.6722, 0.3711, 0.6805, 0.3711, 0.8313, 0.2474, 0.823, 0.2474, 0.823, 0.2558, 0.8313, 0.2558, 0.8225, 0.2474, 0.8141, 0.2474, 0.8141, 0.2558, 0.8225, 0.2558, 0.8313, 0.2385, 0.823, 0.2385, 0.823, 0.2469, 0.8313, 0.2469, 0.8225, 0.2385, 0.8141, 0.2385, 0.8141, 0.2469, 0.8225, 0.2469, 0.7072, 0.3716, 0.6988, 0.3716, 0.6988, 0.38, 0.7072, 0.38, 0.6983, 0.3716, 0.6899, 0.3716, 0.6899, 0.38, 0.6983, 0.38, 0.7072, 0.3627, 0.6988, 0.3627, 0.6988, 0.3711, 0.7072, 0.3711, 0.6983, 0.3627, 0.6899, 0.3627, 0.6899, 0.3711, 0.6983, 0.3711, 0.8668, 0.3183, 0.8584, 0.3183, 0.8584, 0.3267, 0.8668, 0.3267, 0.858, 0.3183, 0.8496, 0.3183, 0.8496, 0.3267, 0.858, 0.3267, 0.8668, 0.3095, 0.8584, 0.3095, 0.8584, 0.3179, 0.8668, 0.3179, 0.858, 0.3095, 0.8496, 0.3095, 0.8496, 0.3179, 0.858, 0.3179, 0.7959, 0.407, 0.7875, 0.407, 0.7875, 0.4154, 0.7959, 0.4154, 0.787, 0.407, 0.7786, 0.407, 0.7786, 0.4154, 0.787, 0.4154, 0.7959, 0.3982, 0.7875, 0.3982, 0.7875, 0.4066, 0.7959, 0.4066, 0.787, 0.3982, 0.7786, 0.3982, 0.7786, 0.4066, 0.787, 0.4066, 0.8668, 0.3361, 0.8584, 0.3361, 0.8584, 0.3445, 0.8668, 0.3445, 0.858, 0.3361, 0.8496, 0.3361, 0.8496, 0.3445, 0.858, 0.3445, 0.8668, 0.3272, 0.8584, 0.3272, 0.8584, 0.3356, 0.8668, 0.3356, 0.858, 0.3272, 0.8496, 0.3272, 0.8496, 0.3356, 0.858, 0.3356, 0.8668, 0.3538, 0.8584, 0.3538, 0.8584, 0.3622, 0.8668, 0.3622, 0.858, 0.3538, 0.8496, 0.3538, 0.8496, 0.3622, 0.858, 0.3622, 0.8668, 0.345, 0.8584, 0.345, 0.8584, 0.3533, 0.8668, 0.3533, 0.858, 0.345, 0.8496, 0.345, 0.8496, 0.3533, 0.858, 0.3533, 0.8491, 0.407, 0.8407, 0.407, 0.8407, 0.4154, 0.8491, 0.4154, 0.8402, 0.407, 0.8318, 0.407, 0.8318, 0.4154, 0.8402, 0.4154, 0.8491, 0.3982, 0.8407, 0.3982, 0.8407, 0.4066, 0.8491, 0.4066, 0.8402, 0.3982, 0.8318, 0.3982, 0.8318, 0.4066, 0.8402, 0.4066])
me_icosphere.materials.append(mat_ironoremat)
me_icosphere.use_remesh_fix_poles = True
me_icosphere.use_remesh_preserve_attributes = False
me_icosphere.update()

# ---- objects
ob_iron_ore = bpy.data.objects.new('Iron Ore', me_icosphere)

# ---- transforms, parenting, visibility, modifiers, constraints
ob_iron_ore.location = (0.0, 0.0, 0.0)
ob_iron_ore.scale = (0.15, 0.15, 0.15)

# ---- collection membership
col_collection.objects.link(ob_iron_ore)

# ---- scene / render settings (as saved in the file)
scene.frame_start = 1; scene.frame_end = 250; scene.frame_set(1)
scene.render.engine = 'BLENDER_EEVEE_NEXT'
scene.cycles.sampling_pattern = 'TABULATED_SOBOL'
scene.cycles.use_light_tree = False
scene.eevee.use_gtao = True
scene.view_settings.view_transform = 'Filmic'
bpy.context.view_layer.update()

# ---- added for rendering (the .blend has no active camera and no usable light): camera, sun
cam_auto = bpy.data.cameras.new('AutoCamera')
cam_auto.lens = 50.0
cam_auto.sensor_width = 36.0
cam_auto.clip_end = 1000.0
ob_auto_camera = bpy.data.objects.new('AutoCamera', cam_auto)
scene.collection.objects.link(ob_auto_camera)
ob_auto_camera.location = (0.318581, -0.382297, 0.254865)
ob_auto_camera.rotation_euler = (1.09748, -7.21219e-08, 0.694738)
scene.camera = ob_auto_camera
light_auto_sun = bpy.data.lights.new('AutoSun', 'SUN')
light_auto_sun.energy = 3.0
light_auto_sun.angle = 0.0523599
ob_auto_sun = bpy.data.objects.new('AutoSun', light_auto_sun)
scene.collection.objects.link(ob_auto_sun)
ob_auto_sun.rotation_euler = (0.872665, 0.174533, 0.523599)
bpy.context.view_layer.update()
